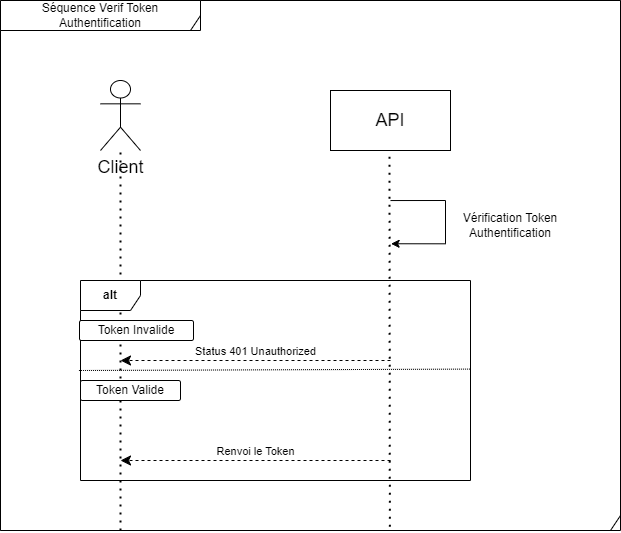

The diagram above was exported from draw.io. Its source (the exported page's mxGraphModel, read from the mxfile embedded in the PNG):
<mxGraphModel dx="1674" dy="1171" grid="1" gridSize="10" guides="1" tooltips="1" connect="1" arrows="1" fold="1" page="1" pageScale="1" pageWidth="291" pageHeight="413" math="0" shadow="0">
  <root>
    <mxCell id="0" />
    <mxCell id="1" parent="0" />
    <mxCell id="345EUq0ZLmNLrLDyvito-7" value="" style="shape=umlFrame;whiteSpace=wrap;html=1;width=890;height=600;" parent="1" vertex="1">
      <mxGeometry x="10" y="-230" width="620" height="530" as="geometry" />
    </mxCell>
    <mxCell id="6I9WszvVTcMR3aCivLug-2" value="&lt;span style=&quot;font-size: 18px;&quot;&gt;Client&lt;/span&gt;" style="shape=umlActor;verticalLabelPosition=bottom;verticalAlign=top;html=1;" parent="1" vertex="1">
      <mxGeometry x="110" y="-150" width="40" height="70" as="geometry" />
    </mxCell>
    <mxCell id="6I9WszvVTcMR3aCivLug-5" value="" style="endArrow=none;dashed=1;html=1;dashPattern=1 3;strokeWidth=2;rounded=0;" parent="1" target="6I9WszvVTcMR3aCivLug-2" edge="1">
      <mxGeometry width="50" height="50" relative="1" as="geometry">
        <mxPoint x="130" y="300" as="sourcePoint" />
        <mxPoint x="200" y="-40" as="targetPoint" />
      </mxGeometry>
    </mxCell>
    <mxCell id="6I9WszvVTcMR3aCivLug-7" value="API" style="rounded=0;whiteSpace=wrap;html=1;fontSize=18;" parent="1" vertex="1">
      <mxGeometry x="340" y="-140" width="120" height="60" as="geometry" />
    </mxCell>
    <mxCell id="6I9WszvVTcMR3aCivLug-8" value="" style="endArrow=none;dashed=1;html=1;dashPattern=1 3;strokeWidth=2;rounded=0;startArrow=none;exitX=0.628;exitY=0.993;exitDx=0;exitDy=0;exitPerimeter=0;" parent="1" source="345EUq0ZLmNLrLDyvito-7" edge="1">
      <mxGeometry width="50" height="50" relative="1" as="geometry">
        <mxPoint x="400" y="210" as="sourcePoint" />
        <mxPoint x="399" y="-80" as="targetPoint" />
      </mxGeometry>
    </mxCell>
    <mxCell id="6I9WszvVTcMR3aCivLug-12" value="" style="endArrow=none;dashed=1;html=1;dashPattern=1 3;strokeWidth=2;rounded=0;startArrow=none;" parent="1" edge="1">
      <mxGeometry width="50" height="50" relative="1" as="geometry">
        <mxPoint x="400" y="210" as="sourcePoint" />
        <mxPoint x="400" y="210" as="targetPoint" />
      </mxGeometry>
    </mxCell>
    <mxCell id="3nr5LWy3VWde-21Uzr3f-1" value="Séquence Verif Token Authentification" style="shape=umlFrame;whiteSpace=wrap;html=1;width=200;height=30;" parent="1" vertex="1">
      <mxGeometry x="10" y="-230" width="200" height="30" as="geometry" />
    </mxCell>
    <mxCell id="JZZMDnRDoliutxaX1O6V-4" style="edgeStyle=orthogonalEdgeStyle;rounded=0;orthogonalLoop=1;jettySize=auto;html=1;entryX=0.384;entryY=-0.02;entryDx=0;entryDy=0;entryPerimeter=0;exitX=0.25;exitY=0;exitDx=0;exitDy=0;" parent="1" edge="1">
      <mxGeometry relative="1" as="geometry">
        <mxPoint x="400" y="-29.954999999999885" as="sourcePoint" />
        <mxPoint x="400.60000000000014" y="13.259999999999918" as="targetPoint" />
        <Array as="points">
          <mxPoint x="455" y="-30.08" />
          <mxPoint x="455" y="12.92" />
        </Array>
      </mxGeometry>
    </mxCell>
    <mxCell id="JZZMDnRDoliutxaX1O6V-6" value="Vérification Token Authentification" style="text;html=1;strokeColor=none;fillColor=none;align=center;verticalAlign=middle;whiteSpace=wrap;rounded=0;" parent="1" vertex="1">
      <mxGeometry x="460" y="-20" width="120" height="30" as="geometry" />
    </mxCell>
    <mxCell id="JZZMDnRDoliutxaX1O6V-7" value="&lt;b&gt;alt&lt;/b&gt;" style="shape=umlFrame;whiteSpace=wrap;html=1;pointerEvents=0;" parent="1" vertex="1">
      <mxGeometry x="90" y="50" width="390" height="200" as="geometry" />
    </mxCell>
    <mxCell id="JZZMDnRDoliutxaX1O6V-8" value="" style="endArrow=none;html=1;rounded=0;dashed=1;dashPattern=1 1;entryX=1.001;entryY=0.443;entryDx=0;entryDy=0;entryPerimeter=0;exitX=-0.004;exitY=0.45;exitDx=0;exitDy=0;exitPerimeter=0;" parent="1" source="JZZMDnRDoliutxaX1O6V-7" target="JZZMDnRDoliutxaX1O6V-7" edge="1">
      <mxGeometry relative="1" as="geometry">
        <mxPoint x="250" y="110" as="sourcePoint" />
        <mxPoint x="410" y="110" as="targetPoint" />
      </mxGeometry>
    </mxCell>
    <mxCell id="JZZMDnRDoliutxaX1O6V-13" value="Renvoi le Token" style="html=1;verticalAlign=bottom;endArrow=classic;dashed=1;endSize=8;edgeStyle=elbowEdgeStyle;elbow=vertical;curved=0;rounded=0;endFill=1;" parent="1" edge="1">
      <mxGeometry relative="1" as="geometry">
        <mxPoint x="400" y="230" as="sourcePoint" />
        <mxPoint x="130" y="230" as="targetPoint" />
      </mxGeometry>
    </mxCell>
    <mxCell id="JZZMDnRDoliutxaX1O6V-14" value="Token Valide" style="rounded=1;arcSize=10;whiteSpace=wrap;html=1;align=center;" parent="1" vertex="1">
      <mxGeometry x="90" y="150" width="100" height="20" as="geometry" />
    </mxCell>
    <mxCell id="JZZMDnRDoliutxaX1O6V-15" value="Token Invalide" style="rounded=1;arcSize=10;whiteSpace=wrap;html=1;align=center;" parent="1" vertex="1">
      <mxGeometry x="89" y="90" width="114" height="20" as="geometry" />
    </mxCell>
    <mxCell id="JZZMDnRDoliutxaX1O6V-16" value="Status 401 Unauthorized" style="html=1;verticalAlign=bottom;endArrow=classic;dashed=1;endSize=8;edgeStyle=elbowEdgeStyle;elbow=vertical;curved=0;rounded=0;endFill=1;" parent="1" edge="1">
      <mxGeometry relative="1" as="geometry">
        <mxPoint x="400" y="130" as="sourcePoint" />
        <mxPoint x="130" y="130" as="targetPoint" />
        <mxPoint as="offset" />
      </mxGeometry>
    </mxCell>
  </root>
</mxGraphModel>